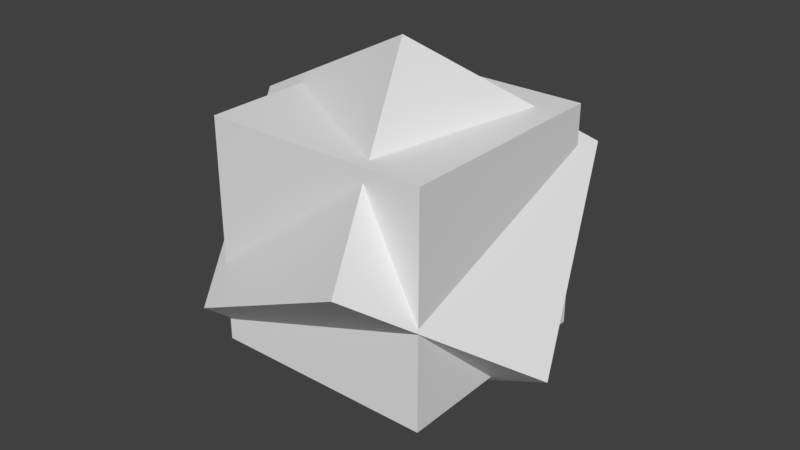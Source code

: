 # Source: animation_shared_action.blend  (saved by Blender 2.79.0; exported with 4.5.12 LTS)
import bpy
from mathutils import Matrix  # noqa: F401  (used for matrix-valued properties, if any)

bpy.ops.wm.read_factory_settings(use_empty=True)
scene = bpy.context.scene
scene.name = 'Scene'

# ---- collections
col_collection_1 = bpy.data.collections.new('Collection 1'); scene.collection.children.link(col_collection_1)

# ---- world
world_world = bpy.data.worlds.new('World'); scene.world = world_world
world_world.color = (0.05088, 0.05088, 0.05088)
world_world.use_sun_shadow = False
world_world.sun_shadow_jitter_overblur = 0.0
world_world.cycles.sampling_method = 'MANUAL'

# ---- meshes
me_cube = bpy.data.meshes.new('Cube')
me_cube.from_pydata([(1.0, 1.0, -1.0), (1.0, -1.0, -1.0), (-1.0, -1.0, -1.0), (-1.0, 1.0, -1.0), (1.0, 1.0, 1.0), (1.0, -1.0, 1.0), (-1.0, -1.0, 1.0), (-1.0, 1.0, 1.0)], [], [(0, 1, 2, 3), (4, 7, 6, 5), (0, 4, 5, 1), (1, 5, 6, 2), (2, 6, 7, 3), (4, 0, 3, 7)])
me_cube.use_remesh_preserve_volume = False
me_cube.use_remesh_preserve_attributes = False
me_cube.use_mirror_vertex_groups = False
me_cube.update()
me_cube_001 = bpy.data.meshes.new('Cube.001')
me_cube_001.from_pydata([(-1.0, -1.0, -1.0), (-1.0, -1.0, 1.0), (-1.0, 1.0, -1.0), (-1.0, 1.0, 1.0), (1.0, -1.0, -1.0), (1.0, -1.0, 1.0), (1.0, 1.0, -1.0), (1.0, 1.0, 1.0)], [], [(0, 1, 3, 2), (2, 3, 7, 6), (6, 7, 5, 4), (4, 5, 1, 0), (2, 6, 4, 0), (7, 3, 1, 5)])
me_cube_001.use_remesh_preserve_volume = False
me_cube_001.use_remesh_preserve_attributes = False
me_cube_001.use_mirror_vertex_groups = False
me_cube_001.update()

# ---- objects
ob_empty = bpy.data.objects.new('Empty', None)
ob_cube = bpy.data.objects.new('Cube', me_cube)
ob_cube_001 = bpy.data.objects.new('Cube.001', me_cube_001)

# ---- transforms, parenting, visibility, modifiers, constraints
ob_empty.location = (-0.4233, -1.293, 3.011)
ob_empty.empty_image_offset = (0.0, 0.0)
ob_empty.lineart.crease_threshold = 0.0
ob_cube.parent = ob_empty
ob_cube.matrix_parent_inverse = Matrix(((1.0, 0.0, 0.0, 0.4233), (0.0, 1.0, 0.0, 1.293), (0.0, 0.0, 1.0, -3.011), (0.0, 0.0, 0.0, 1.0)))
ob_cube.location = (-0.08299, -0.2375, -0.07057)
ob_cube.rotation_mode = 'QUATERNION'
ob_cube.rotation_quaternion = (0.9121, -0.3278, -0.1876, -0.1593)
ob_cube.lock_rotations_4d = False
ob_cube.empty_display_type = 'ARROWS'
ob_cube.lineart.crease_threshold = 0.0
ob_cube_001.location = (-0.08299, -0.2375, -0.07057)
ob_cube_001.rotation_mode = 'QUATERNION'
ob_cube_001.rotation_quaternion = (1.0, 0.0, 0.0, 0.0)
ob_cube_001.lineart.crease_threshold = 0.0

# ---- collection membership
col_collection_1.objects.link(ob_empty)
col_collection_1.objects.link(ob_cube)
col_collection_1.objects.link(ob_cube_001)

# ---- scene / render settings (as saved in the file)
scene.frame_start = 1; scene.frame_end = 30; scene.frame_set(3)
scene.render.engine = 'BLENDER_EEVEE_NEXT'
scene.render.resolution_percentage = 50
scene.render.dither_intensity = 0.0
scene.cycles.use_denoising = False
scene.cycles.samples = 128
scene.cycles.sampling_pattern = 'TABULATED_SOBOL'
scene.cycles.use_adaptive_sampling = False
scene.cycles.use_light_tree = False
scene.cycles.blur_glossy = 0.0
scene.cycles.sample_clamp_indirect = 0.0
scene.view_settings.view_transform = 'Standard'
bpy.context.view_layer.update()

# ---- added for rendering (the .blend has no active camera and no usable light): camera, sun
cam_auto = bpy.data.cameras.new('AutoCamera')
cam_auto.lens = 50.0
cam_auto.sensor_width = 36.0
cam_auto.clip_end = 1000.0
ob_auto_camera = bpy.data.objects.new('AutoCamera', cam_auto)
scene.collection.objects.link(ob_auto_camera)
ob_auto_camera.location = (5.03941, -6.38441, 4.02735)
ob_auto_camera.rotation_euler = (1.09748, -7.21219e-08, 0.694738)
scene.camera = ob_auto_camera
light_auto_sun = bpy.data.lights.new('AutoSun', 'SUN')
light_auto_sun.energy = 3.0
light_auto_sun.angle = 0.0523599
ob_auto_sun = bpy.data.objects.new('AutoSun', light_auto_sun)
scene.collection.objects.link(ob_auto_sun)
ob_auto_sun.rotation_euler = (0.872665, 0.174533, 0.523599)
bpy.context.view_layer.update()
